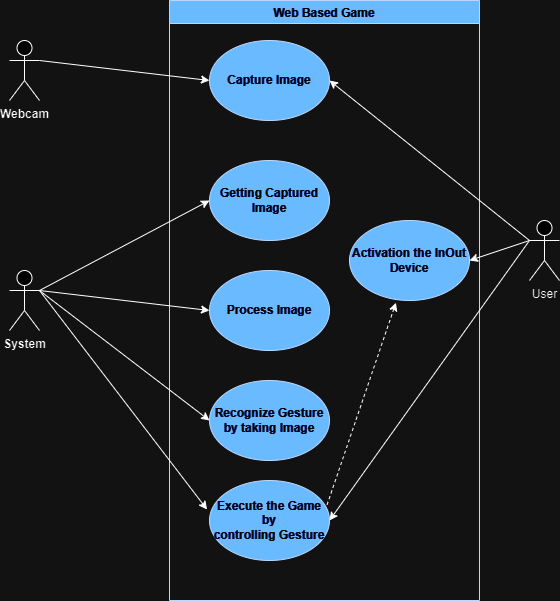

The diagram above was exported from draw.io. Its source (the exported page's mxGraphModel, read from the mxfile embedded in the PNG):
<mxGraphModel dx="1050" dy="613" grid="1" gridSize="10" guides="1" tooltips="1" connect="1" arrows="1" fold="1" page="1" pageScale="1" pageWidth="850" pageHeight="1100" math="0" shadow="0">
  <root>
    <mxCell id="0" />
    <mxCell id="1" parent="0" />
    <mxCell id="yMU1Pck2v16BUhZQV37b-1" value="&lt;b&gt;Webcam&lt;/b&gt;" style="shape=umlActor;verticalLabelPosition=bottom;verticalAlign=top;html=1;" vertex="1" parent="1">
      <mxGeometry x="130" y="200" width="30" height="60" as="geometry" />
    </mxCell>
    <mxCell id="yMU1Pck2v16BUhZQV37b-4" value="&lt;b&gt;System&lt;/b&gt;" style="shape=umlActor;verticalLabelPosition=bottom;verticalAlign=top;html=1;" vertex="1" parent="1">
      <mxGeometry x="130" y="430" width="30" height="60" as="geometry" />
    </mxCell>
    <mxCell id="yMU1Pck2v16BUhZQV37b-5" value="User" style="shape=umlActor;verticalLabelPosition=bottom;verticalAlign=top;html=1;" vertex="1" parent="1">
      <mxGeometry x="650" y="380" width="30" height="60" as="geometry" />
    </mxCell>
    <mxCell id="yMU1Pck2v16BUhZQV37b-13" value="Web Based Game" style="swimlane;fillColor=#0050ef;fontColor=#ffffff;strokeColor=#001DBC;startSize=23;" vertex="1" parent="1">
      <mxGeometry x="290" y="160" width="310" height="600" as="geometry" />
    </mxCell>
    <mxCell id="yMU1Pck2v16BUhZQV37b-14" value="&lt;b&gt;Capture Image&lt;/b&gt;" style="ellipse;whiteSpace=wrap;html=1;fillColor=#0050ef;fontColor=#ffffff;strokeColor=#001DBC;" vertex="1" parent="yMU1Pck2v16BUhZQV37b-13">
      <mxGeometry x="40" y="40" width="120" height="80" as="geometry" />
    </mxCell>
    <mxCell id="yMU1Pck2v16BUhZQV37b-16" value="&lt;b&gt;Getting Captured Image&lt;/b&gt;" style="ellipse;whiteSpace=wrap;html=1;fillColor=#0050ef;fontColor=#ffffff;strokeColor=#001DBC;" vertex="1" parent="yMU1Pck2v16BUhZQV37b-13">
      <mxGeometry x="40" y="160" width="120" height="80" as="geometry" />
    </mxCell>
    <mxCell id="yMU1Pck2v16BUhZQV37b-17" value="&lt;b&gt;Recognize Gesture&lt;br&gt;by taking Image&lt;/b&gt;" style="ellipse;whiteSpace=wrap;html=1;fillColor=#0050ef;fontColor=#ffffff;strokeColor=#001DBC;" vertex="1" parent="yMU1Pck2v16BUhZQV37b-13">
      <mxGeometry x="40" y="380" width="120" height="80" as="geometry" />
    </mxCell>
    <mxCell id="yMU1Pck2v16BUhZQV37b-18" value="&lt;b&gt;Execute the Game by&lt;br&gt;controlling Gesture&lt;/b&gt;" style="ellipse;whiteSpace=wrap;html=1;fillColor=#0050ef;fontColor=#ffffff;strokeColor=#001DBC;" vertex="1" parent="yMU1Pck2v16BUhZQV37b-13">
      <mxGeometry x="40" y="480" width="120" height="80" as="geometry" />
    </mxCell>
    <mxCell id="yMU1Pck2v16BUhZQV37b-19" value="&lt;b&gt;Activation the InOut&lt;br&gt;Device&lt;/b&gt;" style="ellipse;whiteSpace=wrap;html=1;fillColor=#0050ef;fontColor=#ffffff;strokeColor=#001DBC;" vertex="1" parent="yMU1Pck2v16BUhZQV37b-13">
      <mxGeometry x="180" y="220" width="120" height="80" as="geometry" />
    </mxCell>
    <mxCell id="yMU1Pck2v16BUhZQV37b-21" value="" style="html=1;labelBackgroundColor=#ffffff;startArrow=none;startFill=0;startSize=6;endArrow=classic;endFill=1;endSize=6;jettySize=auto;orthogonalLoop=1;strokeWidth=1;dashed=1;fontSize=14;rounded=0;entryX=0.387;entryY=1.027;entryDx=0;entryDy=0;entryPerimeter=0;exitX=0.98;exitY=0.303;exitDx=0;exitDy=0;exitPerimeter=0;" edge="1" parent="yMU1Pck2v16BUhZQV37b-13" source="yMU1Pck2v16BUhZQV37b-18" target="yMU1Pck2v16BUhZQV37b-19">
      <mxGeometry width="60" height="60" relative="1" as="geometry">
        <mxPoint x="150" y="410" as="sourcePoint" />
        <mxPoint x="210" y="350" as="targetPoint" />
      </mxGeometry>
    </mxCell>
    <mxCell id="yMU1Pck2v16BUhZQV37b-25" value="&lt;b&gt;Process Image&lt;/b&gt;" style="ellipse;whiteSpace=wrap;html=1;fillColor=#0050ef;fontColor=#ffffff;strokeColor=#001DBC;" vertex="1" parent="yMU1Pck2v16BUhZQV37b-13">
      <mxGeometry x="40" y="270" width="120" height="80" as="geometry" />
    </mxCell>
    <mxCell id="yMU1Pck2v16BUhZQV37b-20" value="" style="endArrow=classic;html=1;rounded=0;exitX=0;exitY=0.3333333333333333;exitDx=0;exitDy=0;exitPerimeter=0;entryX=1;entryY=0.5;entryDx=0;entryDy=0;" edge="1" parent="1" source="yMU1Pck2v16BUhZQV37b-5" target="yMU1Pck2v16BUhZQV37b-19">
      <mxGeometry width="50" height="50" relative="1" as="geometry">
        <mxPoint x="640" y="540" as="sourcePoint" />
        <mxPoint x="690" y="490" as="targetPoint" />
      </mxGeometry>
    </mxCell>
    <mxCell id="yMU1Pck2v16BUhZQV37b-22" value="" style="endArrow=classic;html=1;rounded=0;exitX=0;exitY=0.3333333333333333;exitDx=0;exitDy=0;exitPerimeter=0;entryX=1;entryY=0.5;entryDx=0;entryDy=0;" edge="1" parent="1" source="yMU1Pck2v16BUhZQV37b-5" target="yMU1Pck2v16BUhZQV37b-14">
      <mxGeometry width="50" height="50" relative="1" as="geometry">
        <mxPoint x="660" y="410" as="sourcePoint" />
        <mxPoint x="600" y="430" as="targetPoint" />
      </mxGeometry>
    </mxCell>
    <mxCell id="yMU1Pck2v16BUhZQV37b-23" value="" style="endArrow=classic;html=1;rounded=0;exitX=0;exitY=0.3333333333333333;exitDx=0;exitDy=0;exitPerimeter=0;entryX=1;entryY=0.5;entryDx=0;entryDy=0;" edge="1" parent="1" source="yMU1Pck2v16BUhZQV37b-5" target="yMU1Pck2v16BUhZQV37b-18">
      <mxGeometry width="50" height="50" relative="1" as="geometry">
        <mxPoint x="670" y="420" as="sourcePoint" />
        <mxPoint x="610" y="440" as="targetPoint" />
      </mxGeometry>
    </mxCell>
    <mxCell id="yMU1Pck2v16BUhZQV37b-24" value="" style="endArrow=classic;html=1;rounded=0;exitX=1;exitY=0.3333333333333333;exitDx=0;exitDy=0;exitPerimeter=0;entryX=-0.02;entryY=0.363;entryDx=0;entryDy=0;entryPerimeter=0;" edge="1" parent="1" source="yMU1Pck2v16BUhZQV37b-4" target="yMU1Pck2v16BUhZQV37b-18">
      <mxGeometry width="50" height="50" relative="1" as="geometry">
        <mxPoint x="680" y="430" as="sourcePoint" />
        <mxPoint x="620" y="450" as="targetPoint" />
      </mxGeometry>
    </mxCell>
    <mxCell id="yMU1Pck2v16BUhZQV37b-26" value="" style="endArrow=classic;html=1;rounded=0;exitX=1;exitY=0.3333333333333333;exitDx=0;exitDy=0;exitPerimeter=0;entryX=0;entryY=0.5;entryDx=0;entryDy=0;" edge="1" parent="1" source="yMU1Pck2v16BUhZQV37b-4" target="yMU1Pck2v16BUhZQV37b-17">
      <mxGeometry width="50" height="50" relative="1" as="geometry">
        <mxPoint x="170" y="460" as="sourcePoint" />
        <mxPoint x="338" y="679" as="targetPoint" />
      </mxGeometry>
    </mxCell>
    <mxCell id="yMU1Pck2v16BUhZQV37b-27" value="" style="endArrow=classic;html=1;rounded=0;exitX=1;exitY=0.3333333333333333;exitDx=0;exitDy=0;exitPerimeter=0;entryX=0;entryY=0.5;entryDx=0;entryDy=0;" edge="1" parent="1" source="yMU1Pck2v16BUhZQV37b-4" target="yMU1Pck2v16BUhZQV37b-25">
      <mxGeometry width="50" height="50" relative="1" as="geometry">
        <mxPoint x="180" y="470" as="sourcePoint" />
        <mxPoint x="348" y="689" as="targetPoint" />
      </mxGeometry>
    </mxCell>
    <mxCell id="yMU1Pck2v16BUhZQV37b-28" value="" style="endArrow=classic;html=1;rounded=0;exitX=1;exitY=0.3333333333333333;exitDx=0;exitDy=0;exitPerimeter=0;entryX=0;entryY=0.5;entryDx=0;entryDy=0;" edge="1" parent="1" source="yMU1Pck2v16BUhZQV37b-4" target="yMU1Pck2v16BUhZQV37b-16">
      <mxGeometry width="50" height="50" relative="1" as="geometry">
        <mxPoint x="170" y="460" as="sourcePoint" />
        <mxPoint x="340" y="480" as="targetPoint" />
      </mxGeometry>
    </mxCell>
    <mxCell id="yMU1Pck2v16BUhZQV37b-29" value="" style="endArrow=classic;html=1;rounded=0;exitX=1;exitY=0.3333333333333333;exitDx=0;exitDy=0;exitPerimeter=0;entryX=0;entryY=0.5;entryDx=0;entryDy=0;" edge="1" parent="1" source="yMU1Pck2v16BUhZQV37b-1" target="yMU1Pck2v16BUhZQV37b-14">
      <mxGeometry width="50" height="50" relative="1" as="geometry">
        <mxPoint x="180" y="470" as="sourcePoint" />
        <mxPoint x="350" y="490" as="targetPoint" />
      </mxGeometry>
    </mxCell>
  </root>
</mxGraphModel>